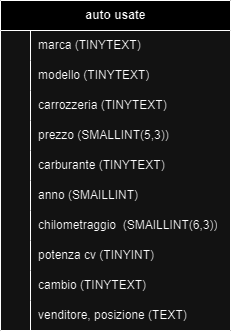

The diagram above was exported from draw.io. Its source (the exported page's mxGraphModel, read from the mxfile embedded in the PNG):
<mxGraphModel dx="880" dy="478" grid="1" gridSize="10" guides="1" tooltips="1" connect="1" arrows="1" fold="1" page="1" pageScale="1" pageWidth="827" pageHeight="1169" math="0" shadow="0">
  <root>
    <mxCell id="0" />
    <mxCell id="1" parent="0" />
    <mxCell id="Hb2NMn_v35IkgVWEk5Y5-1" value="auto usate" style="shape=table;startSize=30;container=1;collapsible=1;childLayout=tableLayout;fixedRows=1;rowLines=0;fontStyle=1;align=center;resizeLast=1;html=1;" vertex="1" parent="1">
      <mxGeometry x="310" y="120" width="230" height="330" as="geometry" />
    </mxCell>
    <mxCell id="Hb2NMn_v35IkgVWEk5Y5-5" value="" style="shape=tableRow;horizontal=0;startSize=0;swimlaneHead=0;swimlaneBody=0;fillColor=none;collapsible=0;dropTarget=0;points=[[0,0.5],[1,0.5]];portConstraint=eastwest;top=0;left=0;right=0;bottom=0;" vertex="1" parent="Hb2NMn_v35IkgVWEk5Y5-1">
      <mxGeometry y="30" width="230" height="30" as="geometry" />
    </mxCell>
    <mxCell id="Hb2NMn_v35IkgVWEk5Y5-6" value="" style="shape=partialRectangle;connectable=0;fillColor=none;top=0;left=0;bottom=0;right=0;editable=1;overflow=hidden;whiteSpace=wrap;html=1;" vertex="1" parent="Hb2NMn_v35IkgVWEk5Y5-5">
      <mxGeometry width="30" height="30" as="geometry">
        <mxRectangle width="30" height="30" as="alternateBounds" />
      </mxGeometry>
    </mxCell>
    <mxCell id="Hb2NMn_v35IkgVWEk5Y5-7" value="marca (TINYTEXT)" style="shape=partialRectangle;connectable=0;fillColor=none;top=0;left=0;bottom=0;right=0;align=left;spacingLeft=6;overflow=hidden;whiteSpace=wrap;html=1;" vertex="1" parent="Hb2NMn_v35IkgVWEk5Y5-5">
      <mxGeometry x="30" width="200" height="30" as="geometry">
        <mxRectangle width="200" height="30" as="alternateBounds" />
      </mxGeometry>
    </mxCell>
    <mxCell id="Hb2NMn_v35IkgVWEk5Y5-8" value="" style="shape=tableRow;horizontal=0;startSize=0;swimlaneHead=0;swimlaneBody=0;fillColor=none;collapsible=0;dropTarget=0;points=[[0,0.5],[1,0.5]];portConstraint=eastwest;top=0;left=0;right=0;bottom=0;" vertex="1" parent="Hb2NMn_v35IkgVWEk5Y5-1">
      <mxGeometry y="60" width="230" height="30" as="geometry" />
    </mxCell>
    <mxCell id="Hb2NMn_v35IkgVWEk5Y5-9" value="" style="shape=partialRectangle;connectable=0;fillColor=none;top=0;left=0;bottom=0;right=0;editable=1;overflow=hidden;whiteSpace=wrap;html=1;" vertex="1" parent="Hb2NMn_v35IkgVWEk5Y5-8">
      <mxGeometry width="30" height="30" as="geometry">
        <mxRectangle width="30" height="30" as="alternateBounds" />
      </mxGeometry>
    </mxCell>
    <mxCell id="Hb2NMn_v35IkgVWEk5Y5-10" value="modello (TINYTEXT)" style="shape=partialRectangle;connectable=0;fillColor=none;top=0;left=0;bottom=0;right=0;align=left;spacingLeft=6;overflow=hidden;whiteSpace=wrap;html=1;" vertex="1" parent="Hb2NMn_v35IkgVWEk5Y5-8">
      <mxGeometry x="30" width="200" height="30" as="geometry">
        <mxRectangle width="200" height="30" as="alternateBounds" />
      </mxGeometry>
    </mxCell>
    <mxCell id="Hb2NMn_v35IkgVWEk5Y5-11" value="" style="shape=tableRow;horizontal=0;startSize=0;swimlaneHead=0;swimlaneBody=0;fillColor=none;collapsible=0;dropTarget=0;points=[[0,0.5],[1,0.5]];portConstraint=eastwest;top=0;left=0;right=0;bottom=0;" vertex="1" parent="Hb2NMn_v35IkgVWEk5Y5-1">
      <mxGeometry y="90" width="230" height="30" as="geometry" />
    </mxCell>
    <mxCell id="Hb2NMn_v35IkgVWEk5Y5-12" value="" style="shape=partialRectangle;connectable=0;fillColor=none;top=0;left=0;bottom=0;right=0;editable=1;overflow=hidden;whiteSpace=wrap;html=1;" vertex="1" parent="Hb2NMn_v35IkgVWEk5Y5-11">
      <mxGeometry width="30" height="30" as="geometry">
        <mxRectangle width="30" height="30" as="alternateBounds" />
      </mxGeometry>
    </mxCell>
    <mxCell id="Hb2NMn_v35IkgVWEk5Y5-13" value="carrozzeria (TINYTEXT)" style="shape=partialRectangle;connectable=0;fillColor=none;top=0;left=0;bottom=0;right=0;align=left;spacingLeft=6;overflow=hidden;whiteSpace=wrap;html=1;" vertex="1" parent="Hb2NMn_v35IkgVWEk5Y5-11">
      <mxGeometry x="30" width="200" height="30" as="geometry">
        <mxRectangle width="200" height="30" as="alternateBounds" />
      </mxGeometry>
    </mxCell>
    <mxCell id="Hb2NMn_v35IkgVWEk5Y5-24" value="" style="shape=tableRow;horizontal=0;startSize=0;swimlaneHead=0;swimlaneBody=0;fillColor=none;collapsible=0;dropTarget=0;points=[[0,0.5],[1,0.5]];portConstraint=eastwest;top=0;left=0;right=0;bottom=0;" vertex="1" parent="Hb2NMn_v35IkgVWEk5Y5-1">
      <mxGeometry y="120" width="230" height="30" as="geometry" />
    </mxCell>
    <mxCell id="Hb2NMn_v35IkgVWEk5Y5-25" value="" style="shape=partialRectangle;connectable=0;fillColor=none;top=0;left=0;bottom=0;right=0;editable=1;overflow=hidden;whiteSpace=wrap;html=1;" vertex="1" parent="Hb2NMn_v35IkgVWEk5Y5-24">
      <mxGeometry width="30" height="30" as="geometry">
        <mxRectangle width="30" height="30" as="alternateBounds" />
      </mxGeometry>
    </mxCell>
    <mxCell id="Hb2NMn_v35IkgVWEk5Y5-26" value="prezzo (SMALLINT(5,3))" style="shape=partialRectangle;connectable=0;fillColor=none;top=0;left=0;bottom=0;right=0;align=left;spacingLeft=6;overflow=hidden;whiteSpace=wrap;html=1;" vertex="1" parent="Hb2NMn_v35IkgVWEk5Y5-24">
      <mxGeometry x="30" width="200" height="30" as="geometry">
        <mxRectangle width="200" height="30" as="alternateBounds" />
      </mxGeometry>
    </mxCell>
    <mxCell id="Hb2NMn_v35IkgVWEk5Y5-27" value="" style="shape=tableRow;horizontal=0;startSize=0;swimlaneHead=0;swimlaneBody=0;fillColor=none;collapsible=0;dropTarget=0;points=[[0,0.5],[1,0.5]];portConstraint=eastwest;top=0;left=0;right=0;bottom=0;" vertex="1" parent="Hb2NMn_v35IkgVWEk5Y5-1">
      <mxGeometry y="150" width="230" height="30" as="geometry" />
    </mxCell>
    <mxCell id="Hb2NMn_v35IkgVWEk5Y5-28" value="" style="shape=partialRectangle;connectable=0;fillColor=none;top=0;left=0;bottom=0;right=0;editable=1;overflow=hidden;whiteSpace=wrap;html=1;" vertex="1" parent="Hb2NMn_v35IkgVWEk5Y5-27">
      <mxGeometry width="30" height="30" as="geometry">
        <mxRectangle width="30" height="30" as="alternateBounds" />
      </mxGeometry>
    </mxCell>
    <mxCell id="Hb2NMn_v35IkgVWEk5Y5-29" value="carburante (TINYTEXT)" style="shape=partialRectangle;connectable=0;fillColor=none;top=0;left=0;bottom=0;right=0;align=left;spacingLeft=6;overflow=hidden;whiteSpace=wrap;html=1;" vertex="1" parent="Hb2NMn_v35IkgVWEk5Y5-27">
      <mxGeometry x="30" width="200" height="30" as="geometry">
        <mxRectangle width="200" height="30" as="alternateBounds" />
      </mxGeometry>
    </mxCell>
    <mxCell id="Hb2NMn_v35IkgVWEk5Y5-30" value="" style="shape=tableRow;horizontal=0;startSize=0;swimlaneHead=0;swimlaneBody=0;fillColor=none;collapsible=0;dropTarget=0;points=[[0,0.5],[1,0.5]];portConstraint=eastwest;top=0;left=0;right=0;bottom=0;" vertex="1" parent="Hb2NMn_v35IkgVWEk5Y5-1">
      <mxGeometry y="180" width="230" height="30" as="geometry" />
    </mxCell>
    <mxCell id="Hb2NMn_v35IkgVWEk5Y5-31" value="" style="shape=partialRectangle;connectable=0;fillColor=none;top=0;left=0;bottom=0;right=0;editable=1;overflow=hidden;whiteSpace=wrap;html=1;" vertex="1" parent="Hb2NMn_v35IkgVWEk5Y5-30">
      <mxGeometry width="30" height="30" as="geometry">
        <mxRectangle width="30" height="30" as="alternateBounds" />
      </mxGeometry>
    </mxCell>
    <mxCell id="Hb2NMn_v35IkgVWEk5Y5-32" value="anno (SMAILLINT)" style="shape=partialRectangle;connectable=0;fillColor=none;top=0;left=0;bottom=0;right=0;align=left;spacingLeft=6;overflow=hidden;whiteSpace=wrap;html=1;" vertex="1" parent="Hb2NMn_v35IkgVWEk5Y5-30">
      <mxGeometry x="30" width="200" height="30" as="geometry">
        <mxRectangle width="200" height="30" as="alternateBounds" />
      </mxGeometry>
    </mxCell>
    <mxCell id="Hb2NMn_v35IkgVWEk5Y5-33" value="" style="shape=tableRow;horizontal=0;startSize=0;swimlaneHead=0;swimlaneBody=0;fillColor=none;collapsible=0;dropTarget=0;points=[[0,0.5],[1,0.5]];portConstraint=eastwest;top=0;left=0;right=0;bottom=0;" vertex="1" parent="Hb2NMn_v35IkgVWEk5Y5-1">
      <mxGeometry y="210" width="230" height="30" as="geometry" />
    </mxCell>
    <mxCell id="Hb2NMn_v35IkgVWEk5Y5-34" value="" style="shape=partialRectangle;connectable=0;fillColor=none;top=0;left=0;bottom=0;right=0;editable=1;overflow=hidden;whiteSpace=wrap;html=1;" vertex="1" parent="Hb2NMn_v35IkgVWEk5Y5-33">
      <mxGeometry width="30" height="30" as="geometry">
        <mxRectangle width="30" height="30" as="alternateBounds" />
      </mxGeometry>
    </mxCell>
    <mxCell id="Hb2NMn_v35IkgVWEk5Y5-35" value="chilometraggio&amp;nbsp;&amp;nbsp;(SMAILLINT(6,3))" style="shape=partialRectangle;connectable=0;fillColor=none;top=0;left=0;bottom=0;right=0;align=left;spacingLeft=6;overflow=hidden;whiteSpace=wrap;html=1;" vertex="1" parent="Hb2NMn_v35IkgVWEk5Y5-33">
      <mxGeometry x="30" width="200" height="30" as="geometry">
        <mxRectangle width="200" height="30" as="alternateBounds" />
      </mxGeometry>
    </mxCell>
    <mxCell id="Hb2NMn_v35IkgVWEk5Y5-36" value="" style="shape=tableRow;horizontal=0;startSize=0;swimlaneHead=0;swimlaneBody=0;fillColor=none;collapsible=0;dropTarget=0;points=[[0,0.5],[1,0.5]];portConstraint=eastwest;top=0;left=0;right=0;bottom=0;" vertex="1" parent="Hb2NMn_v35IkgVWEk5Y5-1">
      <mxGeometry y="240" width="230" height="30" as="geometry" />
    </mxCell>
    <mxCell id="Hb2NMn_v35IkgVWEk5Y5-37" value="" style="shape=partialRectangle;connectable=0;fillColor=none;top=0;left=0;bottom=0;right=0;editable=1;overflow=hidden;whiteSpace=wrap;html=1;" vertex="1" parent="Hb2NMn_v35IkgVWEk5Y5-36">
      <mxGeometry width="30" height="30" as="geometry">
        <mxRectangle width="30" height="30" as="alternateBounds" />
      </mxGeometry>
    </mxCell>
    <mxCell id="Hb2NMn_v35IkgVWEk5Y5-38" value="potenza cv (TINYINT)" style="shape=partialRectangle;connectable=0;fillColor=none;top=0;left=0;bottom=0;right=0;align=left;spacingLeft=6;overflow=hidden;whiteSpace=wrap;html=1;" vertex="1" parent="Hb2NMn_v35IkgVWEk5Y5-36">
      <mxGeometry x="30" width="200" height="30" as="geometry">
        <mxRectangle width="200" height="30" as="alternateBounds" />
      </mxGeometry>
    </mxCell>
    <mxCell id="Hb2NMn_v35IkgVWEk5Y5-39" value="" style="shape=tableRow;horizontal=0;startSize=0;swimlaneHead=0;swimlaneBody=0;fillColor=none;collapsible=0;dropTarget=0;points=[[0,0.5],[1,0.5]];portConstraint=eastwest;top=0;left=0;right=0;bottom=0;" vertex="1" parent="Hb2NMn_v35IkgVWEk5Y5-1">
      <mxGeometry y="270" width="230" height="30" as="geometry" />
    </mxCell>
    <mxCell id="Hb2NMn_v35IkgVWEk5Y5-40" value="" style="shape=partialRectangle;connectable=0;fillColor=none;top=0;left=0;bottom=0;right=0;editable=1;overflow=hidden;whiteSpace=wrap;html=1;" vertex="1" parent="Hb2NMn_v35IkgVWEk5Y5-39">
      <mxGeometry width="30" height="30" as="geometry">
        <mxRectangle width="30" height="30" as="alternateBounds" />
      </mxGeometry>
    </mxCell>
    <mxCell id="Hb2NMn_v35IkgVWEk5Y5-41" value="cambio (TINYTEXT)" style="shape=partialRectangle;connectable=0;fillColor=none;top=0;left=0;bottom=0;right=0;align=left;spacingLeft=6;overflow=hidden;whiteSpace=wrap;html=1;" vertex="1" parent="Hb2NMn_v35IkgVWEk5Y5-39">
      <mxGeometry x="30" width="200" height="30" as="geometry">
        <mxRectangle width="200" height="30" as="alternateBounds" />
      </mxGeometry>
    </mxCell>
    <mxCell id="Hb2NMn_v35IkgVWEk5Y5-42" value="" style="shape=tableRow;horizontal=0;startSize=0;swimlaneHead=0;swimlaneBody=0;fillColor=none;collapsible=0;dropTarget=0;points=[[0,0.5],[1,0.5]];portConstraint=eastwest;top=0;left=0;right=0;bottom=0;" vertex="1" parent="Hb2NMn_v35IkgVWEk5Y5-1">
      <mxGeometry y="300" width="230" height="30" as="geometry" />
    </mxCell>
    <mxCell id="Hb2NMn_v35IkgVWEk5Y5-43" value="" style="shape=partialRectangle;connectable=0;fillColor=none;top=0;left=0;bottom=0;right=0;editable=1;overflow=hidden;whiteSpace=wrap;html=1;" vertex="1" parent="Hb2NMn_v35IkgVWEk5Y5-42">
      <mxGeometry width="30" height="30" as="geometry">
        <mxRectangle width="30" height="30" as="alternateBounds" />
      </mxGeometry>
    </mxCell>
    <mxCell id="Hb2NMn_v35IkgVWEk5Y5-44" value="venditore, posizione (TEXT)" style="shape=partialRectangle;connectable=0;fillColor=none;top=0;left=0;bottom=0;right=0;align=left;spacingLeft=6;overflow=hidden;whiteSpace=wrap;html=1;" vertex="1" parent="Hb2NMn_v35IkgVWEk5Y5-42">
      <mxGeometry x="30" width="200" height="30" as="geometry">
        <mxRectangle width="200" height="30" as="alternateBounds" />
      </mxGeometry>
    </mxCell>
  </root>
</mxGraphModel>